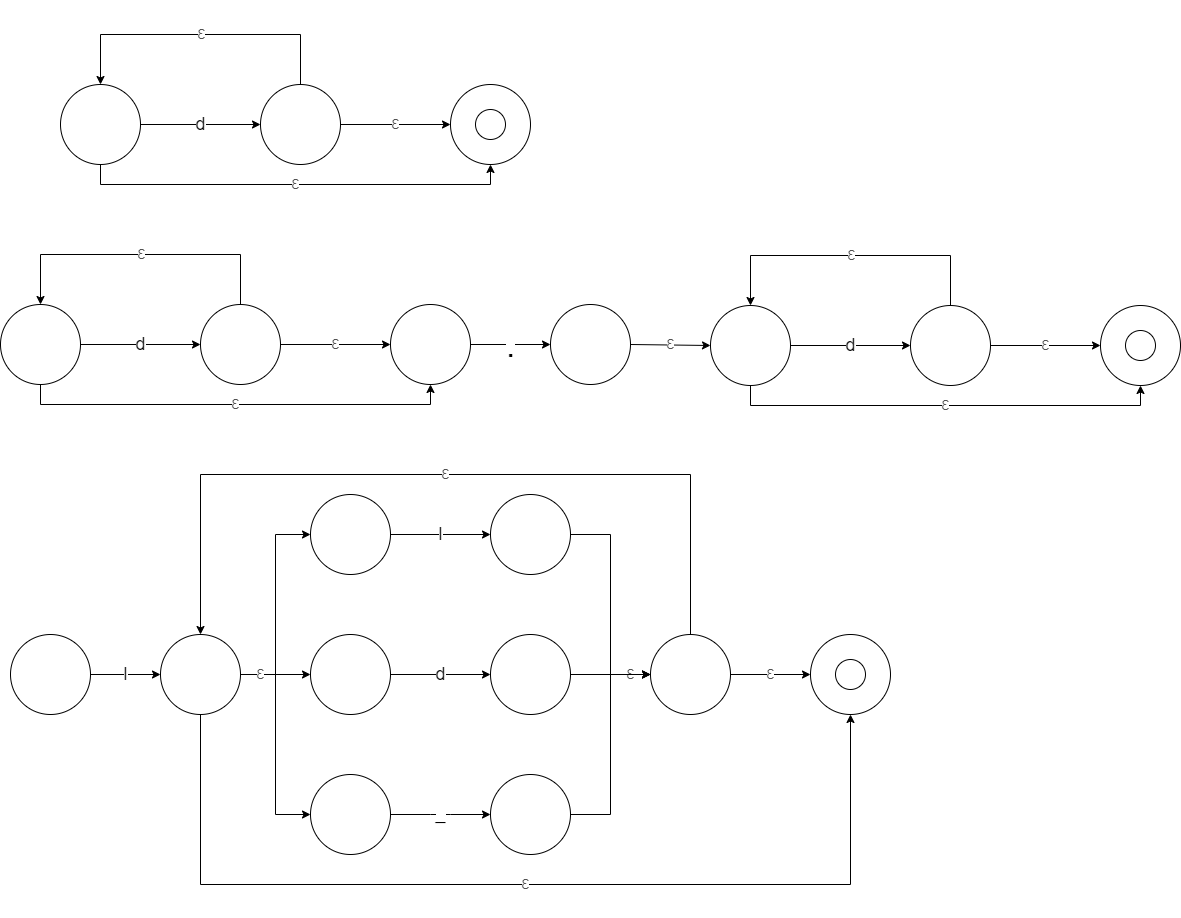

The diagram above was exported from draw.io. Its source (the exported page's mxGraphModel, read from the mxfile embedded in the PNG):
<mxGraphModel dx="1422" dy="762" grid="1" gridSize="10" guides="1" tooltips="1" connect="1" arrows="1" fold="1" page="1" pageScale="1" pageWidth="850" pageHeight="1100" math="0" shadow="0">
  <root>
    <mxCell id="0" />
    <mxCell id="1" parent="0" />
    <mxCell id="Xl98EzNQWGIVaHNuMLt8-6" value="&#10;&#10;&lt;span style=&quot;color: rgb(82, 82, 82); font-family: &amp;quot;helvetica neue&amp;quot;, helvetica, arial, sans-serif; font-size: 13px; font-style: normal; font-weight: 400; letter-spacing: normal; text-align: left; text-indent: 0px; text-transform: none; word-spacing: 0px; background-color: rgb(255, 255, 255); display: inline; float: none;&quot;&gt;Ɛ&lt;/span&gt;&#10;&#10;" style="edgeStyle=orthogonalEdgeStyle;rounded=0;orthogonalLoop=1;jettySize=auto;html=1;exitX=0.5;exitY=1;exitDx=0;exitDy=0;entryX=0.5;entryY=1;entryDx=0;entryDy=0;" edge="1" parent="1" source="Xl98EzNQWGIVaHNuMLt8-1" target="Xl98EzNQWGIVaHNuMLt8-3">
      <mxGeometry relative="1" as="geometry">
        <Array as="points">
          <mxPoint x="130" y="360" />
          <mxPoint x="520" y="360" />
        </Array>
      </mxGeometry>
    </mxCell>
    <mxCell id="Xl98EzNQWGIVaHNuMLt8-1" value="" style="ellipse;whiteSpace=wrap;html=1;aspect=fixed;" vertex="1" parent="1">
      <mxGeometry x="90" y="260" width="80" height="80" as="geometry" />
    </mxCell>
    <mxCell id="Xl98EzNQWGIVaHNuMLt8-5" style="edgeStyle=orthogonalEdgeStyle;rounded=0;orthogonalLoop=1;jettySize=auto;html=1;exitX=0.5;exitY=0;exitDx=0;exitDy=0;entryX=0.5;entryY=0;entryDx=0;entryDy=0;" edge="1" parent="1" source="Xl98EzNQWGIVaHNuMLt8-2" target="Xl98EzNQWGIVaHNuMLt8-1">
      <mxGeometry relative="1" as="geometry">
        <Array as="points">
          <mxPoint x="330" y="210" />
          <mxPoint x="130" y="210" />
        </Array>
      </mxGeometry>
    </mxCell>
    <mxCell id="Xl98EzNQWGIVaHNuMLt8-8" value="&#10;&#10;&lt;span style=&quot;color: rgb(82, 82, 82); font-family: &amp;quot;helvetica neue&amp;quot;, helvetica, arial, sans-serif; font-size: 13px; font-style: normal; font-weight: 400; letter-spacing: normal; text-align: left; text-indent: 0px; text-transform: none; word-spacing: 0px; background-color: rgb(255, 255, 255); display: inline; float: none;&quot;&gt;Ɛ&lt;/span&gt;&#10;&#10;" style="edgeLabel;html=1;align=center;verticalAlign=middle;resizable=0;points=[];" vertex="1" connectable="0" parent="Xl98EzNQWGIVaHNuMLt8-5">
      <mxGeometry x="-0.0867" y="-1" relative="1" as="geometry">
        <mxPoint x="-13" as="offset" />
      </mxGeometry>
    </mxCell>
    <mxCell id="Xl98EzNQWGIVaHNuMLt8-7" value="&#10;&#10;&lt;span style=&quot;color: rgb(82, 82, 82); font-family: &amp;quot;helvetica neue&amp;quot;, helvetica, arial, sans-serif; font-size: 13px; font-style: normal; font-weight: 400; letter-spacing: normal; text-align: left; text-indent: 0px; text-transform: none; word-spacing: 0px; background-color: rgb(255, 255, 255); display: inline; float: none;&quot;&gt;Ɛ&lt;/span&gt;&#10;&#10;" style="edgeStyle=orthogonalEdgeStyle;rounded=0;orthogonalLoop=1;jettySize=auto;html=1;exitX=1;exitY=0.5;exitDx=0;exitDy=0;entryX=0;entryY=0.5;entryDx=0;entryDy=0;" edge="1" parent="1" source="Xl98EzNQWGIVaHNuMLt8-2" target="Xl98EzNQWGIVaHNuMLt8-3">
      <mxGeometry relative="1" as="geometry" />
    </mxCell>
    <mxCell id="Xl98EzNQWGIVaHNuMLt8-2" value="" style="ellipse;whiteSpace=wrap;html=1;aspect=fixed;" vertex="1" parent="1">
      <mxGeometry x="290" y="260" width="80" height="80" as="geometry" />
    </mxCell>
    <mxCell id="Xl98EzNQWGIVaHNuMLt8-3" value="" style="ellipse;whiteSpace=wrap;html=1;aspect=fixed;" vertex="1" parent="1">
      <mxGeometry x="480" y="260" width="80" height="80" as="geometry" />
    </mxCell>
    <mxCell id="Xl98EzNQWGIVaHNuMLt8-10" value="" style="ellipse;whiteSpace=wrap;html=1;aspect=fixed;" vertex="1" parent="1">
      <mxGeometry x="505" y="285" width="30" height="30" as="geometry" />
    </mxCell>
    <mxCell id="Xl98EzNQWGIVaHNuMLt8-11" value="&lt;font style=&quot;font-size: 18px&quot;&gt;d&lt;/font&gt;" style="endArrow=classic;html=1;entryX=0;entryY=0.5;entryDx=0;entryDy=0;" edge="1" parent="1" source="Xl98EzNQWGIVaHNuMLt8-1" target="Xl98EzNQWGIVaHNuMLt8-2">
      <mxGeometry width="50" height="50" relative="1" as="geometry">
        <mxPoint x="400" y="520" as="sourcePoint" />
        <mxPoint x="450" y="470" as="targetPoint" />
      </mxGeometry>
    </mxCell>
    <mxCell id="Xl98EzNQWGIVaHNuMLt8-12" value="&#10;&#10;&lt;span style=&quot;color: rgb(82, 82, 82); font-family: &amp;quot;helvetica neue&amp;quot;, helvetica, arial, sans-serif; font-size: 13px; font-style: normal; font-weight: 400; letter-spacing: normal; text-align: left; text-indent: 0px; text-transform: none; word-spacing: 0px; background-color: rgb(255, 255, 255); display: inline; float: none;&quot;&gt;Ɛ&lt;/span&gt;&#10;&#10;" style="edgeStyle=orthogonalEdgeStyle;rounded=0;orthogonalLoop=1;jettySize=auto;html=1;exitX=0.5;exitY=1;exitDx=0;exitDy=0;entryX=0.5;entryY=1;entryDx=0;entryDy=0;" edge="1" parent="1" source="Xl98EzNQWGIVaHNuMLt8-13" target="Xl98EzNQWGIVaHNuMLt8-18">
      <mxGeometry relative="1" as="geometry">
        <Array as="points">
          <mxPoint x="70" y="580" />
          <mxPoint x="460" y="580" />
        </Array>
      </mxGeometry>
    </mxCell>
    <mxCell id="Xl98EzNQWGIVaHNuMLt8-13" value="" style="ellipse;whiteSpace=wrap;html=1;aspect=fixed;" vertex="1" parent="1">
      <mxGeometry x="30" y="480" width="80" height="80" as="geometry" />
    </mxCell>
    <mxCell id="Xl98EzNQWGIVaHNuMLt8-14" style="edgeStyle=orthogonalEdgeStyle;rounded=0;orthogonalLoop=1;jettySize=auto;html=1;exitX=0.5;exitY=0;exitDx=0;exitDy=0;entryX=0.5;entryY=0;entryDx=0;entryDy=0;" edge="1" parent="1" source="Xl98EzNQWGIVaHNuMLt8-17" target="Xl98EzNQWGIVaHNuMLt8-13">
      <mxGeometry relative="1" as="geometry">
        <Array as="points">
          <mxPoint x="270" y="430" />
          <mxPoint x="70" y="430" />
        </Array>
      </mxGeometry>
    </mxCell>
    <mxCell id="Xl98EzNQWGIVaHNuMLt8-15" value="&#10;&#10;&lt;span style=&quot;color: rgb(82, 82, 82); font-family: &amp;quot;helvetica neue&amp;quot;, helvetica, arial, sans-serif; font-size: 13px; font-style: normal; font-weight: 400; letter-spacing: normal; text-align: left; text-indent: 0px; text-transform: none; word-spacing: 0px; background-color: rgb(255, 255, 255); display: inline; float: none;&quot;&gt;Ɛ&lt;/span&gt;&#10;&#10;" style="edgeLabel;html=1;align=center;verticalAlign=middle;resizable=0;points=[];" vertex="1" connectable="0" parent="Xl98EzNQWGIVaHNuMLt8-14">
      <mxGeometry x="-0.0867" y="-1" relative="1" as="geometry">
        <mxPoint x="-13" as="offset" />
      </mxGeometry>
    </mxCell>
    <mxCell id="Xl98EzNQWGIVaHNuMLt8-16" value="&#10;&#10;&lt;span style=&quot;color: rgb(82, 82, 82); font-family: &amp;quot;helvetica neue&amp;quot;, helvetica, arial, sans-serif; font-size: 13px; font-style: normal; font-weight: 400; letter-spacing: normal; text-align: left; text-indent: 0px; text-transform: none; word-spacing: 0px; background-color: rgb(255, 255, 255); display: inline; float: none;&quot;&gt;Ɛ&lt;/span&gt;&#10;&#10;" style="edgeStyle=orthogonalEdgeStyle;rounded=0;orthogonalLoop=1;jettySize=auto;html=1;exitX=1;exitY=0.5;exitDx=0;exitDy=0;entryX=0;entryY=0.5;entryDx=0;entryDy=0;" edge="1" parent="1" source="Xl98EzNQWGIVaHNuMLt8-17" target="Xl98EzNQWGIVaHNuMLt8-18">
      <mxGeometry relative="1" as="geometry" />
    </mxCell>
    <mxCell id="Xl98EzNQWGIVaHNuMLt8-17" value="" style="ellipse;whiteSpace=wrap;html=1;aspect=fixed;" vertex="1" parent="1">
      <mxGeometry x="230" y="480" width="80" height="80" as="geometry" />
    </mxCell>
    <mxCell id="Xl98EzNQWGIVaHNuMLt8-18" value="" style="ellipse;whiteSpace=wrap;html=1;aspect=fixed;" vertex="1" parent="1">
      <mxGeometry x="420" y="480" width="80" height="80" as="geometry" />
    </mxCell>
    <mxCell id="Xl98EzNQWGIVaHNuMLt8-20" value="&lt;font style=&quot;font-size: 18px&quot;&gt;d&lt;/font&gt;" style="endArrow=classic;html=1;entryX=0;entryY=0.5;entryDx=0;entryDy=0;" edge="1" parent="1" source="Xl98EzNQWGIVaHNuMLt8-13" target="Xl98EzNQWGIVaHNuMLt8-17">
      <mxGeometry width="50" height="50" relative="1" as="geometry">
        <mxPoint x="340" y="740" as="sourcePoint" />
        <mxPoint x="390" y="690" as="targetPoint" />
      </mxGeometry>
    </mxCell>
    <mxCell id="Xl98EzNQWGIVaHNuMLt8-21" value="" style="ellipse;whiteSpace=wrap;html=1;aspect=fixed;" vertex="1" parent="1">
      <mxGeometry x="580" y="480" width="80" height="80" as="geometry" />
    </mxCell>
    <mxCell id="Xl98EzNQWGIVaHNuMLt8-22" value="&#10;&#10;&lt;span style=&quot;color: rgb(82, 82, 82); font-family: &amp;quot;helvetica neue&amp;quot;, helvetica, arial, sans-serif; font-size: 13px; font-style: normal; font-weight: 400; letter-spacing: normal; text-align: left; text-indent: 0px; text-transform: none; word-spacing: 0px; background-color: rgb(255, 255, 255); display: inline; float: none;&quot;&gt;Ɛ&lt;/span&gt;&#10;&#10;" style="edgeStyle=orthogonalEdgeStyle;rounded=0;orthogonalLoop=1;jettySize=auto;html=1;exitX=0.5;exitY=1;exitDx=0;exitDy=0;entryX=0.5;entryY=1;entryDx=0;entryDy=0;" edge="1" parent="1" source="Xl98EzNQWGIVaHNuMLt8-23" target="Xl98EzNQWGIVaHNuMLt8-28">
      <mxGeometry relative="1" as="geometry">
        <Array as="points">
          <mxPoint x="780" y="581" />
          <mxPoint x="1170" y="581" />
        </Array>
      </mxGeometry>
    </mxCell>
    <mxCell id="Xl98EzNQWGIVaHNuMLt8-23" value="" style="ellipse;whiteSpace=wrap;html=1;aspect=fixed;" vertex="1" parent="1">
      <mxGeometry x="740" y="481" width="80" height="80" as="geometry" />
    </mxCell>
    <mxCell id="Xl98EzNQWGIVaHNuMLt8-24" style="edgeStyle=orthogonalEdgeStyle;rounded=0;orthogonalLoop=1;jettySize=auto;html=1;exitX=0.5;exitY=0;exitDx=0;exitDy=0;entryX=0.5;entryY=0;entryDx=0;entryDy=0;" edge="1" parent="1" source="Xl98EzNQWGIVaHNuMLt8-27" target="Xl98EzNQWGIVaHNuMLt8-23">
      <mxGeometry relative="1" as="geometry">
        <Array as="points">
          <mxPoint x="980" y="431" />
          <mxPoint x="780" y="431" />
        </Array>
      </mxGeometry>
    </mxCell>
    <mxCell id="Xl98EzNQWGIVaHNuMLt8-25" value="&#10;&#10;&lt;span style=&quot;color: rgb(82, 82, 82); font-family: &amp;quot;helvetica neue&amp;quot;, helvetica, arial, sans-serif; font-size: 13px; font-style: normal; font-weight: 400; letter-spacing: normal; text-align: left; text-indent: 0px; text-transform: none; word-spacing: 0px; background-color: rgb(255, 255, 255); display: inline; float: none;&quot;&gt;Ɛ&lt;/span&gt;&#10;&#10;" style="edgeLabel;html=1;align=center;verticalAlign=middle;resizable=0;points=[];" vertex="1" connectable="0" parent="Xl98EzNQWGIVaHNuMLt8-24">
      <mxGeometry x="-0.0867" y="-1" relative="1" as="geometry">
        <mxPoint x="-13" as="offset" />
      </mxGeometry>
    </mxCell>
    <mxCell id="Xl98EzNQWGIVaHNuMLt8-26" value="&#10;&#10;&lt;span style=&quot;color: rgb(82, 82, 82); font-family: &amp;quot;helvetica neue&amp;quot;, helvetica, arial, sans-serif; font-size: 13px; font-style: normal; font-weight: 400; letter-spacing: normal; text-align: left; text-indent: 0px; text-transform: none; word-spacing: 0px; background-color: rgb(255, 255, 255); display: inline; float: none;&quot;&gt;Ɛ&lt;/span&gt;&#10;&#10;" style="edgeStyle=orthogonalEdgeStyle;rounded=0;orthogonalLoop=1;jettySize=auto;html=1;exitX=1;exitY=0.5;exitDx=0;exitDy=0;entryX=0;entryY=0.5;entryDx=0;entryDy=0;" edge="1" parent="1" source="Xl98EzNQWGIVaHNuMLt8-27" target="Xl98EzNQWGIVaHNuMLt8-28">
      <mxGeometry relative="1" as="geometry" />
    </mxCell>
    <mxCell id="Xl98EzNQWGIVaHNuMLt8-27" value="" style="ellipse;whiteSpace=wrap;html=1;aspect=fixed;" vertex="1" parent="1">
      <mxGeometry x="940" y="481" width="80" height="80" as="geometry" />
    </mxCell>
    <mxCell id="Xl98EzNQWGIVaHNuMLt8-28" value="" style="ellipse;whiteSpace=wrap;html=1;aspect=fixed;" vertex="1" parent="1">
      <mxGeometry x="1130" y="481" width="80" height="80" as="geometry" />
    </mxCell>
    <mxCell id="Xl98EzNQWGIVaHNuMLt8-29" value="&lt;font style=&quot;font-size: 18px&quot;&gt;d&lt;/font&gt;" style="endArrow=classic;html=1;entryX=0;entryY=0.5;entryDx=0;entryDy=0;" edge="1" parent="1" source="Xl98EzNQWGIVaHNuMLt8-23" target="Xl98EzNQWGIVaHNuMLt8-27">
      <mxGeometry width="50" height="50" relative="1" as="geometry">
        <mxPoint x="1050" y="741" as="sourcePoint" />
        <mxPoint x="1100" y="691" as="targetPoint" />
      </mxGeometry>
    </mxCell>
    <mxCell id="Xl98EzNQWGIVaHNuMLt8-30" value="&lt;font style=&quot;font-size: 34px&quot;&gt;.&lt;/font&gt;" style="endArrow=classic;html=1;exitX=1;exitY=0.5;exitDx=0;exitDy=0;entryX=0;entryY=0.5;entryDx=0;entryDy=0;" edge="1" parent="1" source="Xl98EzNQWGIVaHNuMLt8-18" target="Xl98EzNQWGIVaHNuMLt8-21">
      <mxGeometry width="50" height="50" relative="1" as="geometry">
        <mxPoint x="640" y="510" as="sourcePoint" />
        <mxPoint x="690" y="460" as="targetPoint" />
      </mxGeometry>
    </mxCell>
    <mxCell id="Xl98EzNQWGIVaHNuMLt8-31" value="&#10;&#10;&lt;span style=&quot;color: rgb(82, 82, 82); font-family: &amp;quot;helvetica neue&amp;quot;, helvetica, arial, sans-serif; font-size: 13px; font-style: normal; font-weight: 400; letter-spacing: normal; text-align: left; text-indent: 0px; text-transform: none; word-spacing: 0px; background-color: rgb(255, 255, 255); display: inline; float: none;&quot;&gt;Ɛ&lt;/span&gt;&#10;&#10;" style="endArrow=classic;html=1;exitX=1;exitY=0.5;exitDx=0;exitDy=0;entryX=0;entryY=0.5;entryDx=0;entryDy=0;" edge="1" parent="1" source="Xl98EzNQWGIVaHNuMLt8-21" target="Xl98EzNQWGIVaHNuMLt8-23">
      <mxGeometry width="50" height="50" relative="1" as="geometry">
        <mxPoint x="640" y="510" as="sourcePoint" />
        <mxPoint x="690" y="460" as="targetPoint" />
      </mxGeometry>
    </mxCell>
    <mxCell id="Xl98EzNQWGIVaHNuMLt8-34" value="" style="ellipse;whiteSpace=wrap;html=1;aspect=fixed;" vertex="1" parent="1">
      <mxGeometry x="1155" y="506" width="30" height="30" as="geometry" />
    </mxCell>
    <mxCell id="Xl98EzNQWGIVaHNuMLt8-35" value="" style="ellipse;whiteSpace=wrap;html=1;aspect=fixed;" vertex="1" parent="1">
      <mxGeometry x="40" y="810" width="80" height="80" as="geometry" />
    </mxCell>
    <mxCell id="Xl98EzNQWGIVaHNuMLt8-41" style="edgeStyle=orthogonalEdgeStyle;rounded=0;orthogonalLoop=1;jettySize=auto;html=1;exitX=1;exitY=0.5;exitDx=0;exitDy=0;entryX=0;entryY=0.5;entryDx=0;entryDy=0;" edge="1" parent="1" source="Xl98EzNQWGIVaHNuMLt8-36" target="Xl98EzNQWGIVaHNuMLt8-39">
      <mxGeometry relative="1" as="geometry" />
    </mxCell>
    <mxCell id="Xl98EzNQWGIVaHNuMLt8-42" style="edgeStyle=orthogonalEdgeStyle;rounded=0;orthogonalLoop=1;jettySize=auto;html=1;exitX=1;exitY=0.5;exitDx=0;exitDy=0;entryX=0;entryY=0.5;entryDx=0;entryDy=0;" edge="1" parent="1" source="Xl98EzNQWGIVaHNuMLt8-36" target="Xl98EzNQWGIVaHNuMLt8-40">
      <mxGeometry relative="1" as="geometry" />
    </mxCell>
    <mxCell id="Xl98EzNQWGIVaHNuMLt8-43" value="&#10;&#10;&lt;span style=&quot;color: rgb(82, 82, 82); font-family: &amp;quot;helvetica neue&amp;quot;, helvetica, arial, sans-serif; font-size: 13px; font-style: normal; font-weight: 400; letter-spacing: normal; text-align: left; text-indent: 0px; text-transform: none; word-spacing: 0px; background-color: rgb(255, 255, 255); display: inline; float: none;&quot;&gt;Ɛ&lt;/span&gt;&#10;&#10;" style="edgeStyle=orthogonalEdgeStyle;rounded=0;orthogonalLoop=1;jettySize=auto;html=1;exitX=1;exitY=0.5;exitDx=0;exitDy=0;entryX=0;entryY=0.5;entryDx=0;entryDy=0;" edge="1" parent="1" source="Xl98EzNQWGIVaHNuMLt8-36" target="Xl98EzNQWGIVaHNuMLt8-38">
      <mxGeometry x="-0.8095" relative="1" as="geometry">
        <mxPoint as="offset" />
      </mxGeometry>
    </mxCell>
    <mxCell id="Xl98EzNQWGIVaHNuMLt8-60" value="&#10;&#10;&lt;span style=&quot;color: rgb(82, 82, 82); font-family: &amp;quot;helvetica neue&amp;quot;, helvetica, arial, sans-serif; font-size: 13px; font-style: normal; font-weight: 400; letter-spacing: normal; text-align: left; text-indent: 0px; text-transform: none; word-spacing: 0px; background-color: rgb(255, 255, 255); display: inline; float: none;&quot;&gt;Ɛ&lt;/span&gt;&#10;&#10;" style="edgeStyle=orthogonalEdgeStyle;rounded=0;orthogonalLoop=1;jettySize=auto;html=1;exitX=0.5;exitY=1;exitDx=0;exitDy=0;entryX=0.5;entryY=1;entryDx=0;entryDy=0;" edge="1" parent="1" source="Xl98EzNQWGIVaHNuMLt8-36" target="Xl98EzNQWGIVaHNuMLt8-61">
      <mxGeometry relative="1" as="geometry">
        <mxPoint x="870" y="1060" as="targetPoint" />
        <Array as="points">
          <mxPoint x="230" y="1060" />
          <mxPoint x="880" y="1060" />
        </Array>
      </mxGeometry>
    </mxCell>
    <mxCell id="Xl98EzNQWGIVaHNuMLt8-36" value="" style="ellipse;whiteSpace=wrap;html=1;aspect=fixed;" vertex="1" parent="1">
      <mxGeometry x="190" y="810" width="80" height="80" as="geometry" />
    </mxCell>
    <mxCell id="Xl98EzNQWGIVaHNuMLt8-38" value="" style="ellipse;whiteSpace=wrap;html=1;aspect=fixed;" vertex="1" parent="1">
      <mxGeometry x="340" y="950" width="80" height="80" as="geometry" />
    </mxCell>
    <mxCell id="Xl98EzNQWGIVaHNuMLt8-39" value="" style="ellipse;whiteSpace=wrap;html=1;aspect=fixed;" vertex="1" parent="1">
      <mxGeometry x="340" y="810" width="80" height="80" as="geometry" />
    </mxCell>
    <mxCell id="Xl98EzNQWGIVaHNuMLt8-40" value="" style="ellipse;whiteSpace=wrap;html=1;aspect=fixed;" vertex="1" parent="1">
      <mxGeometry x="340" y="670" width="80" height="80" as="geometry" />
    </mxCell>
    <mxCell id="Xl98EzNQWGIVaHNuMLt8-55" style="edgeStyle=orthogonalEdgeStyle;rounded=0;orthogonalLoop=1;jettySize=auto;html=1;exitX=1;exitY=0.5;exitDx=0;exitDy=0;entryX=0;entryY=0.5;entryDx=0;entryDy=0;" edge="1" parent="1" source="Xl98EzNQWGIVaHNuMLt8-44" target="Xl98EzNQWGIVaHNuMLt8-50">
      <mxGeometry relative="1" as="geometry" />
    </mxCell>
    <mxCell id="Xl98EzNQWGIVaHNuMLt8-44" value="" style="ellipse;whiteSpace=wrap;html=1;aspect=fixed;" vertex="1" parent="1">
      <mxGeometry x="520" y="950" width="80" height="80" as="geometry" />
    </mxCell>
    <mxCell id="Xl98EzNQWGIVaHNuMLt8-53" value="&#10;&#10;&lt;span style=&quot;color: rgb(82, 82, 82); font-family: &amp;quot;helvetica neue&amp;quot;, helvetica, arial, sans-serif; font-size: 13px; font-style: normal; font-weight: 400; letter-spacing: normal; text-align: left; text-indent: 0px; text-transform: none; word-spacing: 0px; background-color: rgb(255, 255, 255); display: inline; float: none;&quot;&gt;Ɛ&lt;/span&gt;&#10;&#10;" style="edgeStyle=orthogonalEdgeStyle;rounded=0;orthogonalLoop=1;jettySize=auto;html=1;" edge="1" parent="1" target="Xl98EzNQWGIVaHNuMLt8-50">
      <mxGeometry x="0.5" relative="1" as="geometry">
        <mxPoint x="600" y="850" as="sourcePoint" />
        <Array as="points">
          <mxPoint x="660" y="850" />
          <mxPoint x="660" y="850" />
        </Array>
        <mxPoint as="offset" />
      </mxGeometry>
    </mxCell>
    <mxCell id="Xl98EzNQWGIVaHNuMLt8-45" value="" style="ellipse;whiteSpace=wrap;html=1;aspect=fixed;" vertex="1" parent="1">
      <mxGeometry x="520" y="810" width="80" height="80" as="geometry" />
    </mxCell>
    <mxCell id="Xl98EzNQWGIVaHNuMLt8-56" style="edgeStyle=orthogonalEdgeStyle;rounded=0;orthogonalLoop=1;jettySize=auto;html=1;exitX=1;exitY=0.5;exitDx=0;exitDy=0;entryX=0;entryY=0.5;entryDx=0;entryDy=0;" edge="1" parent="1" source="Xl98EzNQWGIVaHNuMLt8-46" target="Xl98EzNQWGIVaHNuMLt8-50">
      <mxGeometry relative="1" as="geometry" />
    </mxCell>
    <mxCell id="Xl98EzNQWGIVaHNuMLt8-46" value="" style="ellipse;whiteSpace=wrap;html=1;aspect=fixed;" vertex="1" parent="1">
      <mxGeometry x="520" y="670" width="80" height="80" as="geometry" />
    </mxCell>
    <mxCell id="Xl98EzNQWGIVaHNuMLt8-47" value="&lt;font style=&quot;font-size: 18px&quot;&gt;d&lt;/font&gt;" style="endArrow=classic;html=1;exitX=1;exitY=0.5;exitDx=0;exitDy=0;" edge="1" parent="1" source="Xl98EzNQWGIVaHNuMLt8-39">
      <mxGeometry width="50" height="50" relative="1" as="geometry">
        <mxPoint x="400" y="849.5" as="sourcePoint" />
        <mxPoint x="520" y="850" as="targetPoint" />
      </mxGeometry>
    </mxCell>
    <mxCell id="Xl98EzNQWGIVaHNuMLt8-48" value="&lt;span style=&quot;font-size: 18px&quot;&gt;_&lt;/span&gt;" style="endArrow=classic;html=1;exitX=1;exitY=0.5;exitDx=0;exitDy=0;entryX=0;entryY=0.5;entryDx=0;entryDy=0;" edge="1" parent="1" source="Xl98EzNQWGIVaHNuMLt8-38" target="Xl98EzNQWGIVaHNuMLt8-44">
      <mxGeometry width="50" height="50" relative="1" as="geometry">
        <mxPoint x="430" y="860" as="sourcePoint" />
        <mxPoint x="530" y="860" as="targetPoint" />
        <Array as="points">
          <mxPoint x="470" y="990" />
        </Array>
      </mxGeometry>
    </mxCell>
    <mxCell id="Xl98EzNQWGIVaHNuMLt8-49" value="&lt;font style=&quot;font-size: 18px&quot;&gt;l&lt;/font&gt;" style="endArrow=classic;html=1;exitX=1;exitY=0.5;exitDx=0;exitDy=0;entryX=0;entryY=0.5;entryDx=0;entryDy=0;" edge="1" parent="1" source="Xl98EzNQWGIVaHNuMLt8-40" target="Xl98EzNQWGIVaHNuMLt8-46">
      <mxGeometry width="50" height="50" relative="1" as="geometry">
        <mxPoint x="440" y="870" as="sourcePoint" />
        <mxPoint x="540" y="870" as="targetPoint" />
      </mxGeometry>
    </mxCell>
    <mxCell id="Xl98EzNQWGIVaHNuMLt8-57" value="&#10;&#10;&lt;span style=&quot;color: rgb(82, 82, 82); font-family: &amp;quot;helvetica neue&amp;quot;, helvetica, arial, sans-serif; font-size: 13px; font-style: normal; font-weight: 400; letter-spacing: normal; text-align: left; text-indent: 0px; text-transform: none; word-spacing: 0px; background-color: rgb(255, 255, 255); display: inline; float: none;&quot;&gt;Ɛ&lt;/span&gt;&#10;&#10;" style="edgeStyle=orthogonalEdgeStyle;rounded=0;orthogonalLoop=1;jettySize=auto;html=1;exitX=0.5;exitY=0;exitDx=0;exitDy=0;entryX=0.5;entryY=0;entryDx=0;entryDy=0;" edge="1" parent="1" source="Xl98EzNQWGIVaHNuMLt8-50" target="Xl98EzNQWGIVaHNuMLt8-36">
      <mxGeometry relative="1" as="geometry">
        <Array as="points">
          <mxPoint x="720" y="650" />
          <mxPoint x="230" y="650" />
        </Array>
      </mxGeometry>
    </mxCell>
    <mxCell id="Xl98EzNQWGIVaHNuMLt8-62" value="&#10;&#10;&lt;span style=&quot;color: rgb(82, 82, 82); font-family: &amp;quot;helvetica neue&amp;quot;, helvetica, arial, sans-serif; font-size: 13px; font-style: normal; font-weight: 400; letter-spacing: normal; text-align: left; text-indent: 0px; text-transform: none; word-spacing: 0px; background-color: rgb(255, 255, 255); display: inline; float: none;&quot;&gt;Ɛ&lt;/span&gt;&#10;&#10;" style="edgeStyle=orthogonalEdgeStyle;rounded=0;orthogonalLoop=1;jettySize=auto;html=1;exitX=1;exitY=0.5;exitDx=0;exitDy=0;entryX=0;entryY=0.5;entryDx=0;entryDy=0;" edge="1" parent="1" source="Xl98EzNQWGIVaHNuMLt8-50" target="Xl98EzNQWGIVaHNuMLt8-61">
      <mxGeometry relative="1" as="geometry" />
    </mxCell>
    <mxCell id="Xl98EzNQWGIVaHNuMLt8-50" value="" style="ellipse;whiteSpace=wrap;html=1;aspect=fixed;" vertex="1" parent="1">
      <mxGeometry x="680" y="810" width="80" height="80" as="geometry" />
    </mxCell>
    <mxCell id="Xl98EzNQWGIVaHNuMLt8-58" value="&lt;font style=&quot;font-size: 18px&quot;&gt;l&lt;/font&gt;" style="endArrow=classic;html=1;exitX=1;exitY=0.5;exitDx=0;exitDy=0;" edge="1" parent="1" source="Xl98EzNQWGIVaHNuMLt8-35" target="Xl98EzNQWGIVaHNuMLt8-36">
      <mxGeometry width="50" height="50" relative="1" as="geometry">
        <mxPoint x="430" y="720" as="sourcePoint" />
        <mxPoint x="530" y="720" as="targetPoint" />
      </mxGeometry>
    </mxCell>
    <mxCell id="Xl98EzNQWGIVaHNuMLt8-61" value="" style="ellipse;whiteSpace=wrap;html=1;aspect=fixed;" vertex="1" parent="1">
      <mxGeometry x="840" y="810" width="80" height="80" as="geometry" />
    </mxCell>
    <mxCell id="Xl98EzNQWGIVaHNuMLt8-64" value="" style="ellipse;whiteSpace=wrap;html=1;aspect=fixed;" vertex="1" parent="1">
      <mxGeometry x="865" y="835" width="30" height="30" as="geometry" />
    </mxCell>
  </root>
</mxGraphModel>